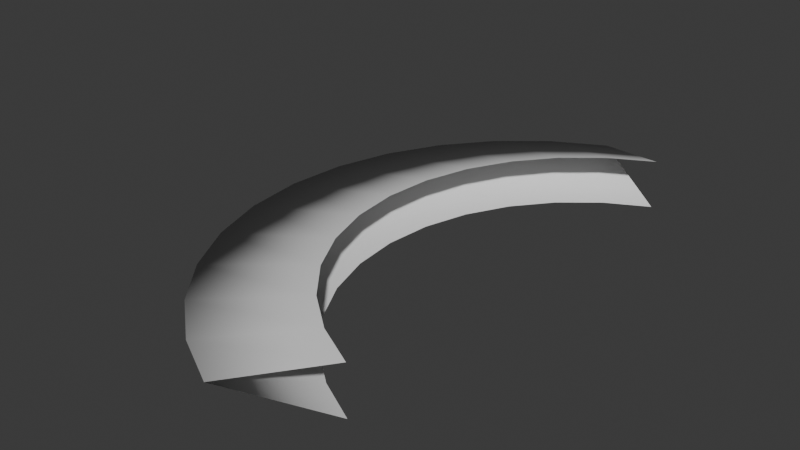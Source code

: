 # Source: claw.blend  (saved by Blender 4.5.90; exported with 4.5.12 LTS)
import bpy
from mathutils import Matrix  # noqa: F401  (used for matrix-valued properties, if any)

bpy.ops.wm.read_factory_settings(use_empty=True)
scene = bpy.context.scene
scene.name = 'Scene'

# ---- collections
col_collection = bpy.data.collections.new('Collection'); scene.collection.children.link(col_collection)

# ---- world
world_world = bpy.data.worlds.new('World'); scene.world = world_world
world_world.use_nodes = True; world_world.node_tree.nodes.clear()
_N = world_world.node_tree.nodes; _L = world_world.node_tree.links
n0 = _N.new('ShaderNodeOutputWorld'); n0.name = 'World Output'; n0.location = (200, 100)
n1 = _N.new('ShaderNodeBackground'); n1.name = 'Background'; n1.location = (-200, 100)
n1.inputs[0].default_value = (0.05088, 0.05088, 0.05088, 1.0)
_L.new(n1.outputs[0], n0.inputs[0])
n0.is_active_output = True
world_world.color = (0.05088, 0.05088, 0.05088)
world_world.sun_shadow_jitter_overblur = 0.0

# ---- meshes
me_claw = bpy.data.meshes.new('Claw')
me_claw.from_pydata([(-0.2192, -1.536, 0.1688), (-0.2192, -1.536, -0.1688), (-0.5097, -1.38, 0.1688), (-0.5097, -1.38, -0.1688), (-0.7643, -1.171, 0.1688), (-0.7643, -1.171, -0.1688), (-0.9733, -0.9168, 0.1688), (-0.9733, -0.9168, -0.1688), (-1.129, -0.6263, 0.1688), (-1.129, -0.6263, -0.1688), (-1.224, -0.3111, 0.1688), (-1.224, -0.3111, -0.1688), (-1.256, 0.01673, 0.1688), (-1.256, 0.01673, -0.1688), (-1.224, 0.3445, 0.1688), (-1.224, 0.3445, -0.1688), (-1.129, 0.6597, 0.1688), (-1.129, 0.6597, -0.1688), (-0.9733, 0.9502, 0.1688), (-0.9733, 0.9502, -0.1688), (-0.7643, 1.205, 0.1688), (-0.7643, 1.205, -0.1688), (-0.5097, 1.414, 0.1688), (-0.5097, 1.414, -0.1688), (-0.2192, 1.569, 0.1688), (-0.2192, 1.569, -0.1688), (-0.8036, -1.94, 0.007394), (-1.167, -1.746, 0.007394), (-1.485, -1.485, 0.007394), (-1.746, -1.167, 0.007394), (-1.94, -0.8036, 0.007394), (-2.06, -0.4097, 0.007394), (-2.1, -1.639e-08, 0.007394), (-2.06, 0.4097, 0.007394), (-1.94, 0.8036, 0.007394), (-1.746, 1.167, 0.007394), (-1.485, 1.485, 0.007394), (-1.167, 1.746, 0.007394), (-0.8036, 1.94, 0.007394)], [], [(26, 1, 3, 27), (27, 3, 5, 28), (28, 5, 7, 29), (29, 7, 9, 30), (30, 9, 11, 31), (31, 11, 13, 32), (32, 13, 15, 33), (33, 15, 17, 34), (34, 17, 19, 35), (35, 19, 21, 36), (36, 21, 23, 37), (37, 23, 25, 38), (22, 37, 38, 24), (20, 36, 37, 22), (18, 35, 36, 20), (16, 34, 35, 18), (14, 33, 34, 16), (12, 32, 33, 14), (10, 31, 32, 12), (8, 30, 31, 10), (6, 29, 30, 8), (4, 28, 29, 6), (2, 27, 28, 4), (0, 26, 27, 2)])
me_claw.polygons.foreach_set('use_smooth', [True] * 24)
_uv = me_claw.uv_layers.new(name='UVMap')
_uv.uv.foreach_set('vector', [0.5037, 5.662e-07, 1.0, 2.98e-08, 1.0, 0.08333, 0.5037, 0.08333, 0.5037, 0.08333, 1.0, 0.08333, 1.0, 0.1667, 0.5037, 0.1667, 0.5037, 0.1667, 1.0, 0.1667, 1.0, 0.25, 0.5037, 0.25, 0.5037, 0.25, 1.0, 0.25, 1.0, 0.3333, 0.5037, 0.3333, 0.5037, 0.3333, 1.0, 0.3333, 1.0, 0.4167, 0.5037, 0.4167, 0.5037, 0.4167, 1.0, 0.4167, 1.0, 0.5, 0.5037, 0.5, 0.5037, 0.5, 1.0, 0.5, 1.0, 0.5833, 0.5037, 0.5833, 0.5037, 0.5833, 1.0, 0.5833, 1.0, 0.6667, 0.5037, 0.6667, 0.5037, 0.6667, 1.0, 0.6667, 1.0, 0.75, 0.5037, 0.75, 0.5037, 0.75, 1.0, 0.75, 1.0, 0.8333, 0.5037, 0.8333, 0.5037, 0.8333, 1.0, 0.8333, 1.0, 0.9167, 0.5037, 0.9167, 0.5037, 0.9167, 1.0, 0.9167, 1.0, 1.0, 0.5037, 1.0, 1.192e-07, 0.9167, 0.5037, 0.9167, 0.5037, 1.0, 1.192e-07, 1.0, 1.192e-07, 0.8333, 0.5037, 0.8333, 0.5037, 0.9167, 1.192e-07, 0.9167, 2.98e-08, 0.75, 0.5037, 0.75, 0.5037, 0.8333, 1.192e-07, 0.8333, 2.98e-08, 0.6667, 0.5037, 0.6667, 0.5037, 0.75, 2.98e-08, 0.75, 0.0, 0.5833, 0.5037, 0.5833, 0.5037, 0.6667, 2.98e-08, 0.6667, 0.0, 0.5, 0.5037, 0.5, 0.5037, 0.5833, 0.0, 0.5833, 2.98e-08, 0.4167, 0.5037, 0.4167, 0.5037, 0.5, 0.0, 0.5, 2.98e-08, 0.3333, 0.5037, 0.3333, 0.5037, 0.4167, 2.98e-08, 0.4167, 2.98e-08, 0.25, 0.5037, 0.25, 0.5037, 0.3333, 2.98e-08, 0.3333, 2.98e-08, 0.1667, 0.5037, 0.1667, 0.5037, 0.25, 2.98e-08, 0.25, 0.0, 0.08333, 0.5037, 0.08333, 0.5037, 0.1667, 2.98e-08, 0.1667, 0.0, 1.132e-06, 0.5037, 5.662e-07, 0.5037, 0.08333, 0.0, 0.08333])
me_claw.update()

# ---- objects
ob_claw = bpy.data.objects.new('Claw', me_claw)

# ---- transforms, parenting, visibility, modifiers, constraints
ob_claw.location = (0.0, 0.0, 0.0)

# ---- collection membership
col_collection.objects.link(ob_claw)

# ---- scene / render settings (as saved in the file)
scene.frame_start = 1; scene.frame_end = 250; scene.frame_set(1)
scene.render.engine = 'BLENDER_EEVEE_NEXT'
bpy.context.view_layer.update()

# ---- added for rendering (the .blend has no active camera and no usable light): camera, sun
cam_auto = bpy.data.cameras.new('AutoCamera')
cam_auto.lens = 50.0
cam_auto.sensor_width = 36.0
cam_auto.clip_end = 1000.0
ob_auto_camera = bpy.data.objects.new('AutoCamera', cam_auto)
scene.collection.objects.link(ob_auto_camera)
ob_auto_camera.location = (2.84222, -4.80221, 3.20147)
ob_auto_camera.rotation_euler = (1.09748, -7.21219e-08, 0.694738)
scene.camera = ob_auto_camera
light_auto_sun = bpy.data.lights.new('AutoSun', 'SUN')
light_auto_sun.energy = 3.0
light_auto_sun.angle = 0.0523599
ob_auto_sun = bpy.data.objects.new('AutoSun', light_auto_sun)
scene.collection.objects.link(ob_auto_sun)
ob_auto_sun.rotation_euler = (0.872665, 0.174533, 0.523599)
bpy.context.view_layer.update()

